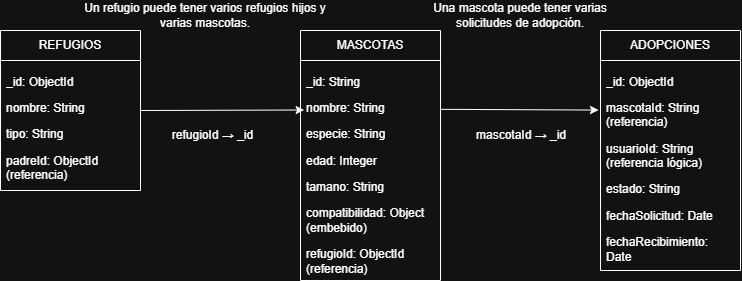

The diagram above was exported from draw.io. Its source (the exported page's mxGraphModel, read from the mxfile embedded in the PNG):
<mxGraphModel dx="1022" dy="564" grid="1" gridSize="10" guides="1" tooltips="1" connect="1" arrows="1" fold="1" page="1" pageScale="1" pageWidth="827" pageHeight="1169" math="0" shadow="0">
  <root>
    <mxCell id="0" />
    <mxCell id="1" parent="0" />
    <mxCell id="HE3Ob3nn1JX8BCSQ81Tz-1" parent="1" style="swimlane;fontStyle=0;childLayout=stackLayout;horizontal=1;startSize=30;horizontalStack=0;resizeParent=1;resizeParentMax=0;resizeLast=0;collapsible=1;marginBottom=0;whiteSpace=wrap;html=1;" value="MASCOTAS" vertex="1">
      <mxGeometry height="250" width="140" x="320" y="120" as="geometry" />
    </mxCell>
    <mxCell id="HE3Ob3nn1JX8BCSQ81Tz-2" parent="HE3Ob3nn1JX8BCSQ81Tz-1" style="text;strokeColor=none;fillColor=none;align=left;verticalAlign=middle;spacingLeft=4;spacingRight=4;overflow=hidden;points=[[0,0.5],[1,0.5]];portConstraint=eastwest;rotatable=0;whiteSpace=wrap;html=1;" value="&lt;p&gt;_id: String&lt;/p&gt;&lt;p&gt;nombre: String&lt;/p&gt;&lt;p&gt;especie: String&lt;/p&gt;&lt;p&gt;edad: Integer&lt;/p&gt;&lt;p&gt;tamano: String&lt;/p&gt;&lt;p&gt;compatibilidad: Object (embebido)&lt;/p&gt;&lt;p&gt;refugioId: ObjectId (referencia)&lt;/p&gt;" vertex="1">
      <mxGeometry height="220" width="140" y="30" as="geometry" />
    </mxCell>
    <mxCell id="HE3Ob3nn1JX8BCSQ81Tz-5" parent="1" style="swimlane;fontStyle=0;childLayout=stackLayout;horizontal=1;startSize=30;horizontalStack=0;resizeParent=1;resizeParentMax=0;resizeLast=0;collapsible=1;marginBottom=0;whiteSpace=wrap;html=1;" value="ADOPCIONES" vertex="1">
      <mxGeometry height="240" width="140" x="620" y="120" as="geometry" />
    </mxCell>
    <mxCell id="HE3Ob3nn1JX8BCSQ81Tz-6" parent="HE3Ob3nn1JX8BCSQ81Tz-5" style="text;strokeColor=none;fillColor=none;align=left;verticalAlign=middle;spacingLeft=4;spacingRight=4;overflow=hidden;points=[[0,0.5],[1,0.5]];portConstraint=eastwest;rotatable=0;whiteSpace=wrap;html=1;" value="&lt;div&gt;&lt;/div&gt;&lt;p&gt;_id: ObjectId&lt;/p&gt;&lt;p&gt;mascotaId: String (referencia)&lt;/p&gt;&lt;p&gt;usuarioId: String (referencia lógica)&lt;/p&gt;&lt;p&gt;estado: String&lt;/p&gt;&lt;p&gt;fechaSolicitud: Date&lt;/p&gt;&lt;p&gt;fechaRecibimiento: Date&lt;/p&gt;" vertex="1">
      <mxGeometry height="210" width="140" y="30" as="geometry" />
    </mxCell>
    <mxCell id="HE3Ob3nn1JX8BCSQ81Tz-9" parent="1" style="swimlane;fontStyle=0;childLayout=stackLayout;horizontal=1;startSize=30;horizontalStack=0;resizeParent=1;resizeParentMax=0;resizeLast=0;collapsible=1;marginBottom=0;whiteSpace=wrap;html=1;" value="REFUGIOS" vertex="1">
      <mxGeometry height="160" width="140" x="20" y="120" as="geometry" />
    </mxCell>
    <mxCell id="HE3Ob3nn1JX8BCSQ81Tz-10" parent="HE3Ob3nn1JX8BCSQ81Tz-9" style="text;strokeColor=none;fillColor=none;align=left;verticalAlign=middle;spacingLeft=4;spacingRight=4;overflow=hidden;points=[[0,0.5],[1,0.5]];portConstraint=eastwest;rotatable=0;whiteSpace=wrap;html=1;" value="&lt;div&gt;&lt;/div&gt;&lt;p&gt;_id: ObjectId&lt;/p&gt;&lt;p&gt;nombre: String&lt;/p&gt;&lt;p&gt;tipo: String&lt;/p&gt;&lt;p&gt;padreId: ObjectId (referencia)&lt;/p&gt;" vertex="1">
      <mxGeometry height="130" width="140" y="30" as="geometry" />
    </mxCell>
    <mxCell id="HE3Ob3nn1JX8BCSQ81Tz-13" edge="1" parent="1" source="HE3Ob3nn1JX8BCSQ81Tz-9" style="endArrow=classic;html=1;rounded=0;exitX=1;exitY=0.5;exitDx=0;exitDy=0;entryX=0.026;entryY=0.225;entryDx=0;entryDy=0;entryPerimeter=0;" target="HE3Ob3nn1JX8BCSQ81Tz-2" value="">
      <mxGeometry height="50" relative="1" width="50" as="geometry">
        <mxPoint x="370" y="370" as="sourcePoint" />
        <mxPoint x="420" y="320" as="targetPoint" />
      </mxGeometry>
    </mxCell>
    <mxCell id="HE3Ob3nn1JX8BCSQ81Tz-14" edge="1" parent="1" source="HE3Ob3nn1JX8BCSQ81Tz-2" style="endArrow=classic;html=1;rounded=0;exitX=1.003;exitY=0.222;exitDx=0;exitDy=0;exitPerimeter=0;entryX=-0.014;entryY=0.236;entryDx=0;entryDy=0;entryPerimeter=0;" target="HE3Ob3nn1JX8BCSQ81Tz-6" value="">
      <mxGeometry height="50" relative="1" width="50" as="geometry">
        <mxPoint x="370" y="370" as="sourcePoint" />
        <mxPoint x="420" y="320" as="targetPoint" />
      </mxGeometry>
    </mxCell>
    <mxCell id="HE3Ob3nn1JX8BCSQ81Tz-15" parent="1" style="text;html=1;whiteSpace=wrap;strokeColor=none;fillColor=none;align=center;verticalAlign=middle;rounded=0;" value="Un refugio puede tener varios refugios hijos y varias mascotas." vertex="1">
      <mxGeometry height="30" width="270" x="90" y="90" as="geometry" />
    </mxCell>
    <mxCell id="HE3Ob3nn1JX8BCSQ81Tz-16" parent="1" style="text;html=1;whiteSpace=wrap;strokeColor=none;fillColor=none;align=center;verticalAlign=middle;rounded=0;" value="Una mascota puede tener varias solicitudes de adopción." vertex="1">
      <mxGeometry height="30" width="200" x="440" y="90" as="geometry" />
    </mxCell>
    <mxCell id="HE3Ob3nn1JX8BCSQ81Tz-22" parent="1" style="text;html=1;whiteSpace=wrap;strokeColor=none;fillColor=none;align=center;verticalAlign=middle;rounded=0;" value="refugioId → _id" vertex="1">
      <mxGeometry height="30" width="85" x="190" y="210" as="geometry" />
    </mxCell>
    <mxCell id="HE3Ob3nn1JX8BCSQ81Tz-23" parent="1" style="text;strokeColor=none;fillColor=none;align=left;verticalAlign=middle;spacingLeft=4;spacingRight=4;overflow=hidden;points=[[0,0.5],[1,0.5]];portConstraint=eastwest;rotatable=0;whiteSpace=wrap;html=1;" value="mascotaId → _id" vertex="1">
      <mxGeometry height="30" width="110" x="490" y="210" as="geometry" />
    </mxCell>
  </root>
</mxGraphModel>